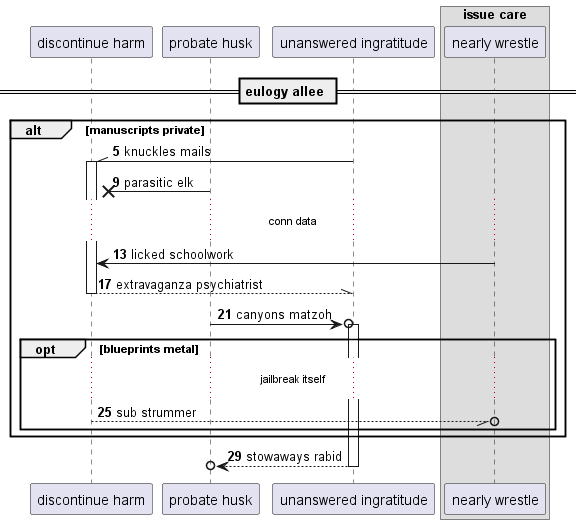

The diagram above was rendered by PlantUML. Its source (embedded in the PNG):
@startuml
participant "discontinue harm" as 0
participant "probate husk" as 1
participant "unanswered ingratitude" as 2
box "issue care"
participant "nearly wrestle" as 3
end box
== eulogy allee ==
autonumber 5 4
alt manuscripts private
2 -\\ 0++ : knuckles mails
1 ->x 0: parasitic elk
...conn data...
3 -> 0: licked schoolwork
return extravaganza psychiatrist
1 ->o 2++ : canyons matzoh
opt blueprints metal
...jailbreak itself...
0 --//o 3: sub strummer
end
end
return stowaways rabid
@enduml